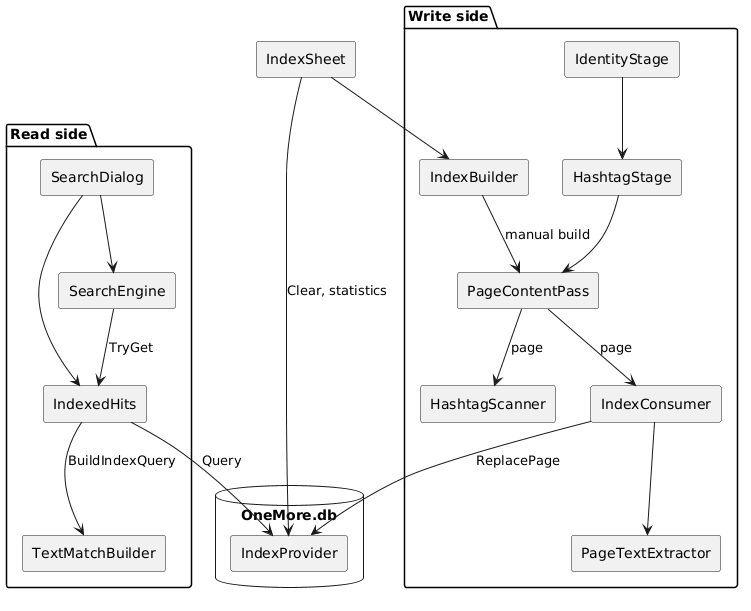

The diagram above was rendered by PlantUML. Its source (embedded in the PNG):
@startuml
skinparam componentStyle rectangle
skinparam shadowing false
package "Write side" {
[IdentityStage] --> [HashtagStage]
[HashtagStage] --> [PageContentPass]
[PageContentPass] --> [HashtagScanner] : page
[PageContentPass] --> [IndexConsumer] : page
[IndexBuilder] --> [PageContentPass] : manual build
[IndexConsumer] --> [PageTextExtractor]
}
package "Read side" {
[SearchDialog] --> [IndexedHits]
[IndexedHits] --> [TextMatchBuilder] : BuildIndexQuery
[SearchDialog] --> [SearchEngine]
[SearchEngine] --> [IndexedHits] : TryGet
}
database "OneMore.db" {
[IndexProvider]
}
[IndexConsumer] --> [IndexProvider] : ReplacePage
[IndexedHits] --> [IndexProvider] : Query
[IndexSheet] --> [IndexBuilder]
[IndexSheet] --> [IndexProvider] : Clear, statistics
@enduml